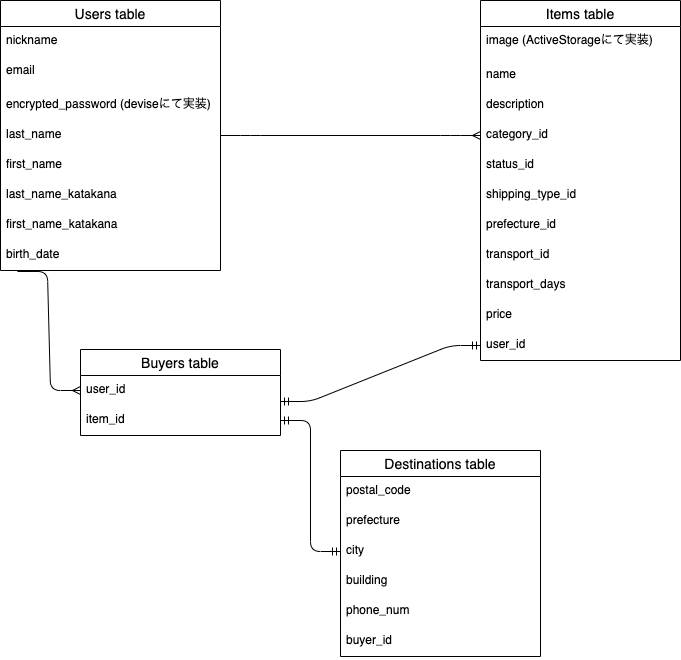

The diagram above was exported from draw.io. Its source (the exported page's mxGraphModel, read from the mxfile embedded in the PNG):
<mxGraphModel dx="688" dy="526" grid="1" gridSize="10" guides="1" tooltips="1" connect="1" arrows="1" fold="1" page="1" pageScale="1" pageWidth="827" pageHeight="1169" math="0" shadow="0">
  <root>
    <mxCell id="0" />
    <mxCell id="1" parent="0" />
    <mxCell id="13" value="Items table" style="swimlane;fontStyle=0;childLayout=stackLayout;horizontal=1;startSize=26;horizontalStack=0;resizeParent=1;resizeParentMax=0;resizeLast=0;collapsible=1;marginBottom=0;align=center;fontSize=14;" parent="1" vertex="1">
      <mxGeometry x="500" y="60" width="200" height="360" as="geometry">
        <mxRectangle x="50" y="150" width="50" height="26" as="alternateBounds" />
      </mxGeometry>
    </mxCell>
    <mxCell id="15" value="image (ActiveStorageにて実装)" style="text;strokeColor=none;fillColor=none;spacingLeft=4;spacingRight=4;overflow=hidden;rotatable=0;points=[[0,0.5],[1,0.5]];portConstraint=eastwest;fontSize=12;" parent="13" vertex="1">
      <mxGeometry y="26" width="200" height="34" as="geometry" />
    </mxCell>
    <mxCell id="16" value="name" style="text;strokeColor=none;fillColor=none;spacingLeft=4;spacingRight=4;overflow=hidden;rotatable=0;points=[[0,0.5],[1,0.5]];portConstraint=eastwest;fontSize=12;" parent="13" vertex="1">
      <mxGeometry y="60" width="200" height="30" as="geometry" />
    </mxCell>
    <mxCell id="17" value="description" style="text;strokeColor=none;fillColor=none;spacingLeft=4;spacingRight=4;overflow=hidden;rotatable=0;points=[[0,0.5],[1,0.5]];portConstraint=eastwest;fontSize=12;" parent="13" vertex="1">
      <mxGeometry y="90" width="200" height="30" as="geometry" />
    </mxCell>
    <mxCell id="18" value="category_id" style="text;strokeColor=none;fillColor=none;spacingLeft=4;spacingRight=4;overflow=hidden;rotatable=0;points=[[0,0.5],[1,0.5]];portConstraint=eastwest;fontSize=12;" parent="13" vertex="1">
      <mxGeometry y="120" width="200" height="30" as="geometry" />
    </mxCell>
    <mxCell id="19" value="status_id" style="text;strokeColor=none;fillColor=none;spacingLeft=4;spacingRight=4;overflow=hidden;rotatable=0;points=[[0,0.5],[1,0.5]];portConstraint=eastwest;fontSize=12;" parent="13" vertex="1">
      <mxGeometry y="150" width="200" height="30" as="geometry" />
    </mxCell>
    <mxCell id="20" value="shipping_type_id" style="text;strokeColor=none;fillColor=none;spacingLeft=4;spacingRight=4;overflow=hidden;rotatable=0;points=[[0,0.5],[1,0.5]];portConstraint=eastwest;fontSize=12;" parent="13" vertex="1">
      <mxGeometry y="180" width="200" height="30" as="geometry" />
    </mxCell>
    <mxCell id="21" value="prefecture_id" style="text;strokeColor=none;fillColor=none;spacingLeft=4;spacingRight=4;overflow=hidden;rotatable=0;points=[[0,0.5],[1,0.5]];portConstraint=eastwest;fontSize=12;" parent="13" vertex="1">
      <mxGeometry y="210" width="200" height="30" as="geometry" />
    </mxCell>
    <mxCell id="22" value="transport_id" style="text;strokeColor=none;fillColor=none;spacingLeft=4;spacingRight=4;overflow=hidden;rotatable=0;points=[[0,0.5],[1,0.5]];portConstraint=eastwest;fontSize=12;" parent="13" vertex="1">
      <mxGeometry y="240" width="200" height="30" as="geometry" />
    </mxCell>
    <mxCell id="23" value="transport_days" style="text;strokeColor=none;fillColor=none;spacingLeft=4;spacingRight=4;overflow=hidden;rotatable=0;points=[[0,0.5],[1,0.5]];portConstraint=eastwest;fontSize=12;" parent="13" vertex="1">
      <mxGeometry y="270" width="200" height="30" as="geometry" />
    </mxCell>
    <mxCell id="27" value="price" style="text;strokeColor=none;fillColor=none;spacingLeft=4;spacingRight=4;overflow=hidden;rotatable=0;points=[[0,0.5],[1,0.5]];portConstraint=eastwest;fontSize=12;" parent="13" vertex="1">
      <mxGeometry y="300" width="200" height="30" as="geometry" />
    </mxCell>
    <mxCell id="28" value="user_id" style="text;strokeColor=none;fillColor=none;spacingLeft=4;spacingRight=4;overflow=hidden;rotatable=0;points=[[0,0.5],[1,0.5]];portConstraint=eastwest;fontSize=12;" parent="13" vertex="1">
      <mxGeometry y="330" width="200" height="30" as="geometry" />
    </mxCell>
    <mxCell id="31" value="" style="edgeStyle=entityRelationEdgeStyle;fontSize=12;html=1;endArrow=ERmany;exitX=1;exitY=0.5;exitDx=0;exitDy=0;" parent="1" source="6" edge="1">
      <mxGeometry width="100" height="100" relative="1" as="geometry">
        <mxPoint x="350" y="320" as="sourcePoint" />
        <mxPoint x="500" y="195" as="targetPoint" />
      </mxGeometry>
    </mxCell>
    <mxCell id="51" value="" style="edgeStyle=entityRelationEdgeStyle;fontSize=12;html=1;endArrow=ERmandOne;startArrow=ERmandOne;entryX=0;entryY=0.5;entryDx=0;entryDy=0;exitX=1;exitY=0.867;exitDx=0;exitDy=0;exitPerimeter=0;" parent="1" target="28" edge="1">
      <mxGeometry width="100" height="100" relative="1" as="geometry">
        <mxPoint x="300" y="461.01" as="sourcePoint" />
        <mxPoint x="420" y="535" as="targetPoint" />
      </mxGeometry>
    </mxCell>
    <mxCell id="55" value="" style="edgeStyle=entityRelationEdgeStyle;fontSize=12;html=1;endArrow=ERmany;entryX=0;entryY=0.5;entryDx=0;entryDy=0;exitX=0.077;exitY=1.033;exitDx=0;exitDy=0;exitPerimeter=0;" parent="1" source="10" edge="1">
      <mxGeometry width="100" height="100" relative="1" as="geometry">
        <mxPoint x="120" y="331" as="sourcePoint" />
        <mxPoint x="100" y="450" as="targetPoint" />
      </mxGeometry>
    </mxCell>
    <mxCell id="2" value="Users table" style="swimlane;fontStyle=0;childLayout=stackLayout;horizontal=1;startSize=26;horizontalStack=0;resizeParent=1;resizeParentMax=0;resizeLast=0;collapsible=1;marginBottom=0;align=center;fontSize=14;" parent="1" vertex="1">
      <mxGeometry x="20" y="60" width="220" height="270" as="geometry">
        <mxRectangle x="50" y="150" width="50" height="26" as="alternateBounds" />
      </mxGeometry>
    </mxCell>
    <mxCell id="3" value="nickname" style="text;strokeColor=none;fillColor=none;spacingLeft=4;spacingRight=4;overflow=hidden;rotatable=0;points=[[0,0.5],[1,0.5]];portConstraint=eastwest;fontSize=12;" parent="2" vertex="1">
      <mxGeometry y="26" width="220" height="30" as="geometry" />
    </mxCell>
    <mxCell id="4" value="email" style="text;strokeColor=none;fillColor=none;spacingLeft=4;spacingRight=4;overflow=hidden;rotatable=0;points=[[0,0.5],[1,0.5]];portConstraint=eastwest;fontSize=12;" parent="2" vertex="1">
      <mxGeometry y="56" width="220" height="34" as="geometry" />
    </mxCell>
    <mxCell id="5" value="encrypted_password (deviseにて実装)" style="text;strokeColor=none;fillColor=none;spacingLeft=4;spacingRight=4;overflow=hidden;rotatable=0;points=[[0,0.5],[1,0.5]];portConstraint=eastwest;fontSize=12;" parent="2" vertex="1">
      <mxGeometry y="90" width="220" height="30" as="geometry" />
    </mxCell>
    <mxCell id="6" value="last_name" style="text;strokeColor=none;fillColor=none;spacingLeft=4;spacingRight=4;overflow=hidden;rotatable=0;points=[[0,0.5],[1,0.5]];portConstraint=eastwest;fontSize=12;" parent="2" vertex="1">
      <mxGeometry y="120" width="220" height="30" as="geometry" />
    </mxCell>
    <mxCell id="7" value="first_name" style="text;strokeColor=none;fillColor=none;spacingLeft=4;spacingRight=4;overflow=hidden;rotatable=0;points=[[0,0.5],[1,0.5]];portConstraint=eastwest;fontSize=12;" parent="2" vertex="1">
      <mxGeometry y="150" width="220" height="30" as="geometry" />
    </mxCell>
    <mxCell id="8" value="last_name_katakana" style="text;strokeColor=none;fillColor=none;spacingLeft=4;spacingRight=4;overflow=hidden;rotatable=0;points=[[0,0.5],[1,0.5]];portConstraint=eastwest;fontSize=12;" parent="2" vertex="1">
      <mxGeometry y="180" width="220" height="30" as="geometry" />
    </mxCell>
    <mxCell id="78" value="first_name_katakana" style="text;strokeColor=none;fillColor=none;spacingLeft=4;spacingRight=4;overflow=hidden;rotatable=0;points=[[0,0.5],[1,0.5]];portConstraint=eastwest;fontSize=12;" vertex="1" parent="2">
      <mxGeometry y="210" width="220" height="30" as="geometry" />
    </mxCell>
    <mxCell id="10" value="birth_date" style="text;strokeColor=none;fillColor=none;spacingLeft=4;spacingRight=4;overflow=hidden;rotatable=0;points=[[0,0.5],[1,0.5]];portConstraint=eastwest;fontSize=12;" parent="2" vertex="1">
      <mxGeometry y="240" width="220" height="30" as="geometry" />
    </mxCell>
    <mxCell id="32" value="Buyers table" style="swimlane;fontStyle=0;childLayout=stackLayout;horizontal=1;startSize=26;horizontalStack=0;resizeParent=1;resizeParentMax=0;resizeLast=0;collapsible=1;marginBottom=0;align=center;fontSize=14;" parent="1" vertex="1">
      <mxGeometry x="100" y="409" width="200" height="86" as="geometry">
        <mxRectangle x="260" y="320" width="50" height="26" as="alternateBounds" />
      </mxGeometry>
    </mxCell>
    <mxCell id="49" value="user_id" style="text;strokeColor=none;fillColor=none;spacingLeft=4;spacingRight=4;overflow=hidden;rotatable=0;points=[[0,0.5],[1,0.5]];portConstraint=eastwest;fontSize=12;" parent="32" vertex="1">
      <mxGeometry y="26" width="200" height="30" as="geometry" />
    </mxCell>
    <mxCell id="56" value="item_id" style="text;strokeColor=none;fillColor=none;spacingLeft=4;spacingRight=4;overflow=hidden;rotatable=0;points=[[0,0.5],[1,0.5]];portConstraint=eastwest;fontSize=12;" parent="32" vertex="1">
      <mxGeometry y="56" width="200" height="30" as="geometry" />
    </mxCell>
    <mxCell id="79" value="Destinations table" style="swimlane;fontStyle=0;childLayout=stackLayout;horizontal=1;startSize=26;horizontalStack=0;resizeParent=1;resizeParentMax=0;resizeLast=0;collapsible=1;marginBottom=0;align=center;fontSize=14;" vertex="1" parent="1">
      <mxGeometry x="360" y="510" width="200" height="206" as="geometry">
        <mxRectangle x="260" y="320" width="50" height="26" as="alternateBounds" />
      </mxGeometry>
    </mxCell>
    <mxCell id="80" value="postal_code" style="text;strokeColor=none;fillColor=none;spacingLeft=4;spacingRight=4;overflow=hidden;rotatable=0;points=[[0,0.5],[1,0.5]];portConstraint=eastwest;fontSize=12;" vertex="1" parent="79">
      <mxGeometry y="26" width="200" height="30" as="geometry" />
    </mxCell>
    <mxCell id="81" value="prefecture" style="text;strokeColor=none;fillColor=none;spacingLeft=4;spacingRight=4;overflow=hidden;rotatable=0;points=[[0,0.5],[1,0.5]];portConstraint=eastwest;fontSize=12;" vertex="1" parent="79">
      <mxGeometry y="56" width="200" height="30" as="geometry" />
    </mxCell>
    <mxCell id="82" value="city" style="text;strokeColor=none;fillColor=none;spacingLeft=4;spacingRight=4;overflow=hidden;rotatable=0;points=[[0,0.5],[1,0.5]];portConstraint=eastwest;fontSize=12;" vertex="1" parent="79">
      <mxGeometry y="86" width="200" height="30" as="geometry" />
    </mxCell>
    <mxCell id="83" value="building" style="text;strokeColor=none;fillColor=none;spacingLeft=4;spacingRight=4;overflow=hidden;rotatable=0;points=[[0,0.5],[1,0.5]];portConstraint=eastwest;fontSize=12;" vertex="1" parent="79">
      <mxGeometry y="116" width="200" height="30" as="geometry" />
    </mxCell>
    <mxCell id="84" value="phone_num" style="text;strokeColor=none;fillColor=none;spacingLeft=4;spacingRight=4;overflow=hidden;rotatable=0;points=[[0,0.5],[1,0.5]];portConstraint=eastwest;fontSize=12;" vertex="1" parent="79">
      <mxGeometry y="146" width="200" height="30" as="geometry" />
    </mxCell>
    <mxCell id="85" value="buyer_id" style="text;strokeColor=none;fillColor=none;spacingLeft=4;spacingRight=4;overflow=hidden;rotatable=0;points=[[0,0.5],[1,0.5]];portConstraint=eastwest;fontSize=12;" vertex="1" parent="79">
      <mxGeometry y="176" width="200" height="30" as="geometry" />
    </mxCell>
    <mxCell id="87" value="" style="edgeStyle=entityRelationEdgeStyle;fontSize=12;html=1;endArrow=ERmandOne;startArrow=ERmandOne;entryX=0;entryY=0.5;entryDx=0;entryDy=0;" edge="1" parent="1" target="82">
      <mxGeometry width="100" height="100" relative="1" as="geometry">
        <mxPoint x="300" y="480" as="sourcePoint" />
        <mxPoint x="310" y="553.99" as="targetPoint" />
      </mxGeometry>
    </mxCell>
  </root>
</mxGraphModel>